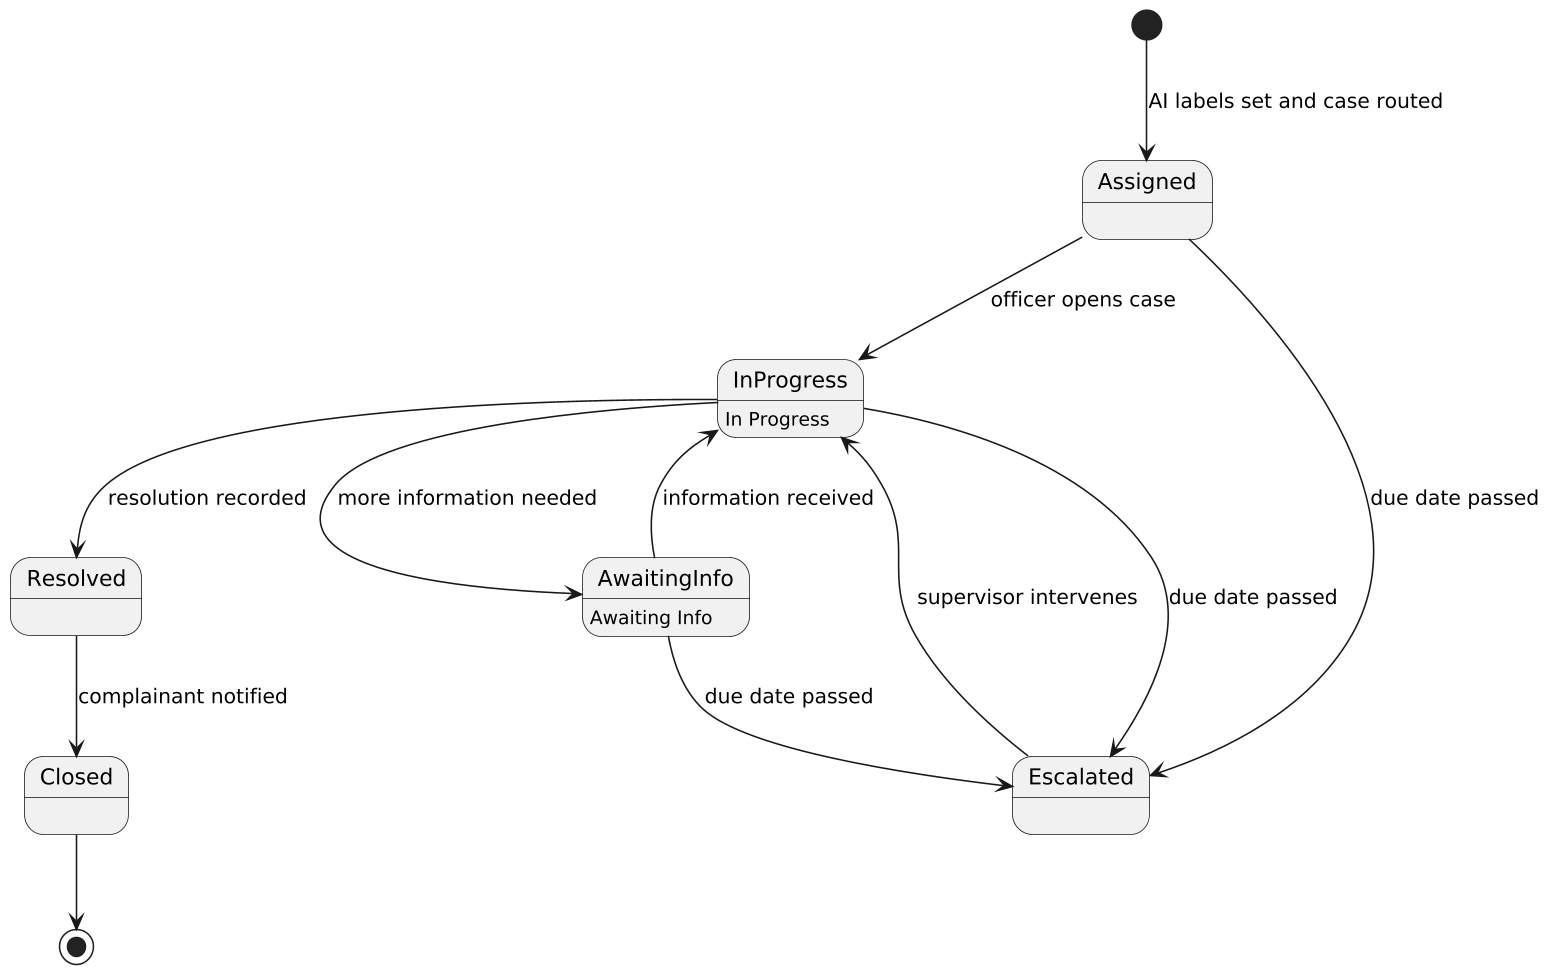

The diagram above was rendered by PlantUML. Its source (embedded in the PNG):
@startuml
skinparam dpi 150
[*] --> Assigned : AI labels set and case routed
Assigned --> InProgress : officer opens case
InProgress --> AwaitingInfo : more information needed
AwaitingInfo --> InProgress : information received
Assigned --> Escalated : due date passed
InProgress --> Escalated : due date passed
AwaitingInfo --> Escalated : due date passed
Escalated --> InProgress : supervisor intervenes
InProgress --> Resolved : resolution recorded
Resolved --> Closed : complainant notified
Closed --> [*]
state InProgress : In Progress
state AwaitingInfo : Awaiting Info
@enduml